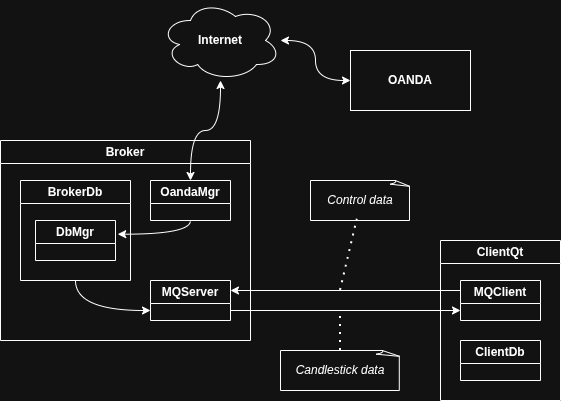

The diagram above was exported from draw.io. Its source (the exported page's mxGraphModel, read from the mxfile embedded in the PNG):
<mxGraphModel dx="982" dy="1280" grid="1" gridSize="10" guides="1" tooltips="1" connect="1" arrows="1" fold="1" page="1" pageScale="1" pageWidth="850" pageHeight="1100" math="0" shadow="0">
  <root>
    <mxCell id="0" />
    <mxCell id="1" parent="0" />
    <mxCell id="_oAw7GbjqMyc5lquMHT4-1" parent="1" style="ellipse;shape=cloud;whiteSpace=wrap;html=1;fontStyle=1" value="Internet" vertex="1">
      <mxGeometry height="80" width="120" x="400" y="100" as="geometry" />
    </mxCell>
    <mxCell id="N5KQySO9EkPAbcBA1xuL-1" parent="1" style="swimlane;whiteSpace=wrap;html=1;" value="Broker" vertex="1">
      <mxGeometry height="200" width="250" x="240" y="240" as="geometry" />
    </mxCell>
    <mxCell id="_oAw7GbjqMyc5lquMHT4-4" parent="N5KQySO9EkPAbcBA1xuL-1" style="swimlane;whiteSpace=wrap;html=1;" value="BrokerDb" vertex="1">
      <mxGeometry height="100" width="110" x="20" y="40" as="geometry" />
    </mxCell>
    <mxCell id="_oAw7GbjqMyc5lquMHT4-3" parent="_oAw7GbjqMyc5lquMHT4-4" style="swimlane;whiteSpace=wrap;html=1;" value="DbMgr" vertex="1">
      <mxGeometry height="40" width="80" x="15" y="40" as="geometry" />
    </mxCell>
    <mxCell id="_oAw7GbjqMyc5lquMHT4-5" parent="N5KQySO9EkPAbcBA1xuL-1" style="swimlane;whiteSpace=wrap;html=1;" value="MQServer" vertex="1">
      <mxGeometry height="40" width="80" x="150" y="140" as="geometry" />
    </mxCell>
    <mxCell id="N5KQySO9EkPAbcBA1xuL-5" edge="1" parent="_oAw7GbjqMyc5lquMHT4-5" source="N5KQySO9EkPAbcBA1xuL-10" style="endArrow=classic;html=1;rounded=0;entryX=0.699;entryY=0.976;entryDx=0;entryDy=0;entryPerimeter=0;edgeStyle=orthogonalEdgeStyle;curved=1;startArrow=none;startFill=0;exitX=0;exitY=0.25;exitDx=0;exitDy=0;" value="">
      <mxGeometry height="50" relative="1" width="50" as="geometry">
        <mxPoint x="106" y="102" as="sourcePoint" />
        <mxPoint x="80" y="10" as="targetPoint" />
      </mxGeometry>
    </mxCell>
    <mxCell id="N5KQySO9EkPAbcBA1xuL-2" parent="N5KQySO9EkPAbcBA1xuL-1" style="swimlane;whiteSpace=wrap;html=1;" value="OandaMgr" vertex="1">
      <mxGeometry height="40" width="80" x="150" y="40" as="geometry" />
    </mxCell>
    <mxCell id="N5KQySO9EkPAbcBA1xuL-13" edge="1" parent="N5KQySO9EkPAbcBA1xuL-1" source="N5KQySO9EkPAbcBA1xuL-2" style="endArrow=classic;html=1;rounded=0;edgeStyle=orthogonalEdgeStyle;curved=1;exitX=0.5;exitY=1;exitDx=0;exitDy=0;entryX=1.028;entryY=0.342;entryDx=0;entryDy=0;entryPerimeter=0;" target="_oAw7GbjqMyc5lquMHT4-3" value="">
      <mxGeometry height="50" relative="1" width="50" as="geometry">
        <mxPoint x="175" y="89.99999999999989" as="sourcePoint" />
        <mxPoint x="164.99999999999977" y="119.99999999999989" as="targetPoint" />
      </mxGeometry>
    </mxCell>
    <mxCell id="N5KQySO9EkPAbcBA1xuL-19" edge="1" parent="N5KQySO9EkPAbcBA1xuL-1" source="_oAw7GbjqMyc5lquMHT4-4" style="endArrow=classic;html=1;rounded=0;edgeStyle=orthogonalEdgeStyle;curved=1;entryX=0;entryY=0.75;entryDx=0;entryDy=0;exitX=0.5;exitY=1;exitDx=0;exitDy=0;" target="_oAw7GbjqMyc5lquMHT4-5" value="">
      <mxGeometry height="50" relative="1" width="50" as="geometry">
        <mxPoint x="75" y="150" as="sourcePoint" />
        <mxPoint x="180" y="124" as="targetPoint" />
      </mxGeometry>
    </mxCell>
    <mxCell id="N5KQySO9EkPAbcBA1xuL-3" edge="1" parent="1" source="N5KQySO9EkPAbcBA1xuL-2" style="endArrow=classic;html=1;rounded=0;edgeStyle=orthogonalEdgeStyle;curved=1;startArrow=classic;startFill=1;" target="_oAw7GbjqMyc5lquMHT4-1" value="">
      <mxGeometry height="50" relative="1" width="50" as="geometry">
        <mxPoint x="550" y="290" as="sourcePoint" />
        <mxPoint x="600" y="240" as="targetPoint" />
      </mxGeometry>
    </mxCell>
    <mxCell id="N5KQySO9EkPAbcBA1xuL-4" parent="1" style="rounded=0;whiteSpace=wrap;html=1;fontStyle=1" value="OANDA" vertex="1">
      <mxGeometry height="60" width="120" x="590" y="150" as="geometry" />
    </mxCell>
    <mxCell id="N5KQySO9EkPAbcBA1xuL-6" edge="1" parent="1" source="_oAw7GbjqMyc5lquMHT4-1" style="endArrow=classic;html=1;rounded=0;edgeStyle=orthogonalEdgeStyle;curved=1;startArrow=classic;startFill=1;" target="N5KQySO9EkPAbcBA1xuL-4" value="">
      <mxGeometry height="50" relative="1" width="50" as="geometry">
        <mxPoint x="566" y="262" as="sourcePoint" />
        <mxPoint x="540" y="170" as="targetPoint" />
      </mxGeometry>
    </mxCell>
    <mxCell id="N5KQySO9EkPAbcBA1xuL-7" parent="1" style="swimlane;whiteSpace=wrap;html=1;" value="ClientQt" vertex="1">
      <mxGeometry height="160" width="120" x="680" y="340" as="geometry" />
    </mxCell>
    <mxCell id="N5KQySO9EkPAbcBA1xuL-10" parent="N5KQySO9EkPAbcBA1xuL-7" style="swimlane;whiteSpace=wrap;html=1;" value="MQClient" vertex="1">
      <mxGeometry height="40" width="80" x="20" y="40" as="geometry" />
    </mxCell>
    <mxCell id="_VyQW1O-IN67oL9zLTwz-1" parent="N5KQySO9EkPAbcBA1xuL-7" style="swimlane;whiteSpace=wrap;html=1;" value="ClientDb" vertex="1">
      <mxGeometry height="40" width="80" x="20" y="100" as="geometry" />
    </mxCell>
    <mxCell id="N5KQySO9EkPAbcBA1xuL-12" parent="1" style="whiteSpace=wrap;html=1;shape=mxgraph.basic.document;fontStyle=2" value="&lt;div style=&quot;text-align: left;&quot;&gt;&lt;span style=&quot;background-color: transparent; color: light-dark(rgb(0, 0, 0), rgb(255, 255, 255));&quot;&gt;Control data&lt;/span&gt;&lt;br&gt;&lt;/div&gt;" vertex="1">
      <mxGeometry height="40" width="100" x="550" y="280" as="geometry" />
    </mxCell>
    <mxCell id="N5KQySO9EkPAbcBA1xuL-15" parent="1" style="whiteSpace=wrap;html=1;shape=mxgraph.basic.document;fontStyle=2" value="&lt;div style=&quot;text-align: left;&quot;&gt;&lt;span style=&quot;background-color: transparent; color: light-dark(rgb(0, 0, 0), rgb(255, 255, 255));&quot;&gt;Candlestick data&lt;/span&gt;&lt;/div&gt;" vertex="1">
      <mxGeometry height="40" width="120" x="520" y="450" as="geometry" />
    </mxCell>
    <mxCell id="N5KQySO9EkPAbcBA1xuL-16" edge="1" parent="1" style="endArrow=none;dashed=1;html=1;dashPattern=1 3;strokeWidth=2;rounded=0;entryX=0.468;entryY=0.967;entryDx=0;entryDy=0;entryPerimeter=0;" target="N5KQySO9EkPAbcBA1xuL-12" value="">
      <mxGeometry height="50" relative="1" width="50" as="geometry">
        <mxPoint x="580" y="390" as="sourcePoint" />
        <mxPoint x="580" y="364" as="targetPoint" />
      </mxGeometry>
    </mxCell>
    <mxCell id="N5KQySO9EkPAbcBA1xuL-17" edge="1" parent="1" source="_oAw7GbjqMyc5lquMHT4-5" style="endArrow=classic;html=1;rounded=0;entryX=0;entryY=0.75;entryDx=0;entryDy=0;edgeStyle=orthogonalEdgeStyle;curved=1;startArrow=none;startFill=0;exitX=1;exitY=0.75;exitDx=0;exitDy=0;" target="N5KQySO9EkPAbcBA1xuL-10" value="">
      <mxGeometry height="50" relative="1" width="50" as="geometry">
        <mxPoint x="680" y="530" as="sourcePoint" />
        <mxPoint x="470" y="530" as="targetPoint" />
      </mxGeometry>
    </mxCell>
    <mxCell id="N5KQySO9EkPAbcBA1xuL-18" edge="1" parent="1" source="N5KQySO9EkPAbcBA1xuL-15" style="endArrow=none;dashed=1;html=1;dashPattern=1 3;strokeWidth=2;rounded=0;exitX=0.5;exitY=0;exitDx=0;exitDy=0;exitPerimeter=0;" value="">
      <mxGeometry height="50" relative="1" width="50" as="geometry">
        <mxPoint x="590" y="471" as="sourcePoint" />
        <mxPoint x="580" y="410" as="targetPoint" />
      </mxGeometry>
    </mxCell>
  </root>
</mxGraphModel>